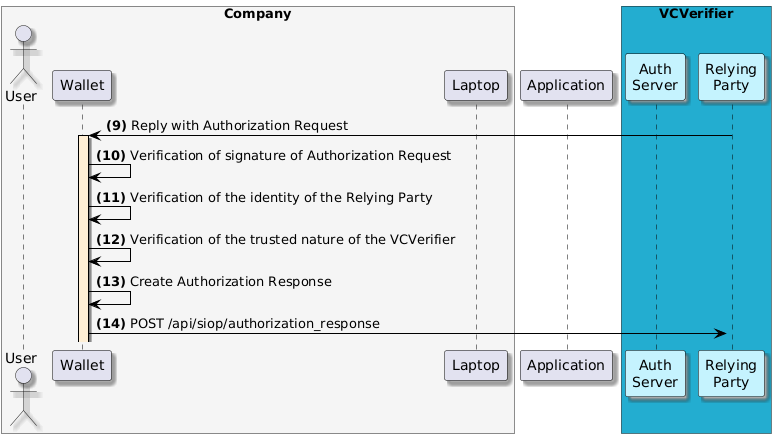

The diagram above was rendered by PlantUML. Its source (embedded in the PNG):
@startuml
skinparam shadowing true
skinparam ParticipantBorderColor black
skinparam arrowcolor black
skinparam SequenceLifeLineBorderColor black
skinparam SequenceLifeLineBackgroundColor PapayaWhip
box "Company" #WhiteSmoke
    actor "User" as user
    participant "Wallet" as mobile
    participant "Laptop" as browser
end box
participant "Application" as portal
box "VCVerifier" #23ADD0
    participant "Auth\nServer" as authserver #C5F3FE
    participant "Relying\nParty" as rp #C5F3FE
end box

rp -> mobile --++: **(9)** Reply with Authorization Request

mobile -> mobile: **(10)** Verification of signature of Authorization Request

mobile -> mobile: **(11)** Verification of the identity of the Relying Party

mobile -> mobile: **(12)** Verification of the trusted nature of the VCVerifier

mobile -> mobile: **(13)** Create Authorization Response
mobile -> rp ++: **(14)** POST /api/siop/authorization_response
@enduml